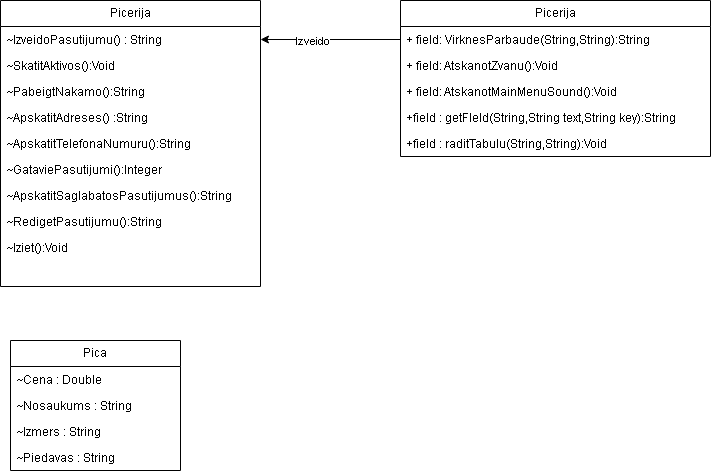

The diagram above was exported from draw.io. Its source (the exported page's mxGraphModel, read from the mxfile embedded in the PNG):
<mxGraphModel dx="1381" dy="824" grid="1" gridSize="10" guides="1" tooltips="1" connect="1" arrows="1" fold="1" page="1" pageScale="1" pageWidth="850" pageHeight="1100" math="0" shadow="0">
  <root>
    <mxCell id="0" />
    <mxCell id="1" parent="0" />
    <mxCell id="seTNjEdX5PWp3XzVgWE1-1" parent="1" style="swimlane;fontStyle=0;childLayout=stackLayout;horizontal=1;startSize=26;fillColor=none;horizontalStack=0;resizeParent=1;resizeParentMax=0;resizeLast=0;collapsible=1;marginBottom=0;whiteSpace=wrap;html=1;" value="Picerija" vertex="1">
      <mxGeometry height="156" width="310" x="470" y="160" as="geometry" />
    </mxCell>
    <mxCell id="seTNjEdX5PWp3XzVgWE1-2" parent="seTNjEdX5PWp3XzVgWE1-1" style="text;strokeColor=none;fillColor=none;align=left;verticalAlign=top;spacingLeft=4;spacingRight=4;overflow=hidden;rotatable=0;points=[[0,0.5],[1,0.5]];portConstraint=eastwest;whiteSpace=wrap;html=1;" value="+ field: VirknesParbaude(String,String):String" vertex="1">
      <mxGeometry height="26" width="310" y="26" as="geometry" />
    </mxCell>
    <mxCell id="seTNjEdX5PWp3XzVgWE1-3" parent="seTNjEdX5PWp3XzVgWE1-1" style="text;strokeColor=none;fillColor=none;align=left;verticalAlign=top;spacingLeft=4;spacingRight=4;overflow=hidden;rotatable=0;points=[[0,0.5],[1,0.5]];portConstraint=eastwest;whiteSpace=wrap;html=1;" value="+ field: AtskanotZvanu():Void" vertex="1">
      <mxGeometry height="26" width="310" y="52" as="geometry" />
    </mxCell>
    <mxCell id="seTNjEdX5PWp3XzVgWE1-4" parent="seTNjEdX5PWp3XzVgWE1-1" style="text;strokeColor=none;fillColor=none;align=left;verticalAlign=top;spacingLeft=4;spacingRight=4;overflow=hidden;rotatable=0;points=[[0,0.5],[1,0.5]];portConstraint=eastwest;whiteSpace=wrap;html=1;" value="+ field: AtskanotMainMenuSound():Void" vertex="1">
      <mxGeometry height="26" width="310" y="78" as="geometry" />
    </mxCell>
    <mxCell id="seTNjEdX5PWp3XzVgWE1-7" parent="seTNjEdX5PWp3XzVgWE1-1" style="text;strokeColor=none;fillColor=none;align=left;verticalAlign=top;spacingLeft=4;spacingRight=4;overflow=hidden;rotatable=0;points=[[0,0.5],[1,0.5]];portConstraint=eastwest;whiteSpace=wrap;html=1;" value="+field : getFIeld(String,String text,String key):String" vertex="1">
      <mxGeometry height="26" width="310" y="104" as="geometry" />
    </mxCell>
    <mxCell id="seTNjEdX5PWp3XzVgWE1-6" parent="seTNjEdX5PWp3XzVgWE1-1" style="text;strokeColor=none;fillColor=none;align=left;verticalAlign=top;spacingLeft=4;spacingRight=4;overflow=hidden;rotatable=0;points=[[0,0.5],[1,0.5]];portConstraint=eastwest;whiteSpace=wrap;html=1;" value="+field : raditTabulu(String,String):Void" vertex="1">
      <mxGeometry height="26" width="310" y="130" as="geometry" />
    </mxCell>
    <mxCell id="seTNjEdX5PWp3XzVgWE1-8" parent="1" style="swimlane;fontStyle=0;childLayout=stackLayout;horizontal=1;startSize=26;fillColor=none;horizontalStack=0;resizeParent=1;resizeParentMax=0;resizeLast=0;collapsible=1;marginBottom=0;whiteSpace=wrap;html=1;" value="Picerija" vertex="1">
      <mxGeometry height="286" width="260" x="70" y="160" as="geometry" />
    </mxCell>
    <mxCell id="seTNjEdX5PWp3XzVgWE1-9" parent="seTNjEdX5PWp3XzVgWE1-8" style="text;strokeColor=none;fillColor=none;align=left;verticalAlign=top;spacingLeft=4;spacingRight=4;overflow=hidden;rotatable=0;points=[[0,0.5],[1,0.5]];portConstraint=eastwest;whiteSpace=wrap;html=1;" value="~IzveidoPasutijumu() : String" vertex="1">
      <mxGeometry height="26" width="260" y="26" as="geometry" />
    </mxCell>
    <mxCell id="seTNjEdX5PWp3XzVgWE1-10" parent="seTNjEdX5PWp3XzVgWE1-8" style="text;strokeColor=none;fillColor=none;align=left;verticalAlign=top;spacingLeft=4;spacingRight=4;overflow=hidden;rotatable=0;points=[[0,0.5],[1,0.5]];portConstraint=eastwest;whiteSpace=wrap;html=1;" value="~SkatitAktivos():Void" vertex="1">
      <mxGeometry height="26" width="260" y="52" as="geometry" />
    </mxCell>
    <mxCell id="seTNjEdX5PWp3XzVgWE1-11" parent="seTNjEdX5PWp3XzVgWE1-8" style="text;strokeColor=none;fillColor=none;align=left;verticalAlign=top;spacingLeft=4;spacingRight=4;overflow=hidden;rotatable=0;points=[[0,0.5],[1,0.5]];portConstraint=eastwest;whiteSpace=wrap;html=1;" value="~PabeigtNakamo():String" vertex="1">
      <mxGeometry height="26" width="260" y="78" as="geometry" />
    </mxCell>
    <mxCell id="seTNjEdX5PWp3XzVgWE1-17" parent="seTNjEdX5PWp3XzVgWE1-8" style="text;strokeColor=none;fillColor=none;align=left;verticalAlign=top;spacingLeft=4;spacingRight=4;overflow=hidden;rotatable=0;points=[[0,0.5],[1,0.5]];portConstraint=eastwest;whiteSpace=wrap;html=1;" value="~ApskatitAdreses() :String" vertex="1">
      <mxGeometry height="26" width="260" y="104" as="geometry" />
    </mxCell>
    <mxCell id="seTNjEdX5PWp3XzVgWE1-16" parent="seTNjEdX5PWp3XzVgWE1-8" style="text;strokeColor=none;fillColor=none;align=left;verticalAlign=top;spacingLeft=4;spacingRight=4;overflow=hidden;rotatable=0;points=[[0,0.5],[1,0.5]];portConstraint=eastwest;whiteSpace=wrap;html=1;" value="~ApskatitTelefonaNumuru():String" vertex="1">
      <mxGeometry height="26" width="260" y="130" as="geometry" />
    </mxCell>
    <mxCell id="seTNjEdX5PWp3XzVgWE1-15" parent="seTNjEdX5PWp3XzVgWE1-8" style="text;strokeColor=none;fillColor=none;align=left;verticalAlign=top;spacingLeft=4;spacingRight=4;overflow=hidden;rotatable=0;points=[[0,0.5],[1,0.5]];portConstraint=eastwest;whiteSpace=wrap;html=1;" value="~GataviePasutijumi():Integer" vertex="1">
      <mxGeometry height="26" width="260" y="156" as="geometry" />
    </mxCell>
    <mxCell id="seTNjEdX5PWp3XzVgWE1-14" parent="seTNjEdX5PWp3XzVgWE1-8" style="text;strokeColor=none;fillColor=none;align=left;verticalAlign=top;spacingLeft=4;spacingRight=4;overflow=hidden;rotatable=0;points=[[0,0.5],[1,0.5]];portConstraint=eastwest;whiteSpace=wrap;html=1;" value="~ApskatitSaglabatosPasutijumus():String" vertex="1">
      <mxGeometry height="26" width="260" y="182" as="geometry" />
    </mxCell>
    <mxCell id="seTNjEdX5PWp3XzVgWE1-18" parent="seTNjEdX5PWp3XzVgWE1-8" style="text;strokeColor=none;fillColor=none;align=left;verticalAlign=top;spacingLeft=4;spacingRight=4;overflow=hidden;rotatable=0;points=[[0,0.5],[1,0.5]];portConstraint=eastwest;whiteSpace=wrap;html=1;" value="~RedigetPasutijumu():String" vertex="1">
      <mxGeometry height="26" width="260" y="208" as="geometry" />
    </mxCell>
    <mxCell id="seTNjEdX5PWp3XzVgWE1-13" parent="seTNjEdX5PWp3XzVgWE1-8" style="text;strokeColor=none;fillColor=none;align=left;verticalAlign=top;spacingLeft=4;spacingRight=4;overflow=hidden;rotatable=0;points=[[0,0.5],[1,0.5]];portConstraint=eastwest;whiteSpace=wrap;html=1;" value="~Iziet():Void" vertex="1">
      <mxGeometry height="26" width="260" y="234" as="geometry" />
    </mxCell>
    <mxCell id="seTNjEdX5PWp3XzVgWE1-12" parent="seTNjEdX5PWp3XzVgWE1-8" style="text;strokeColor=none;fillColor=none;align=left;verticalAlign=top;spacingLeft=4;spacingRight=4;overflow=hidden;rotatable=0;points=[[0,0.5],[1,0.5]];portConstraint=eastwest;whiteSpace=wrap;html=1;" vertex="1">
      <mxGeometry height="26" width="260" y="260" as="geometry" />
    </mxCell>
    <mxCell id="seTNjEdX5PWp3XzVgWE1-19" parent="1" style="swimlane;fontStyle=0;childLayout=stackLayout;horizontal=1;startSize=26;fillColor=none;horizontalStack=0;resizeParent=1;resizeParentMax=0;resizeLast=0;collapsible=1;marginBottom=0;whiteSpace=wrap;html=1;" value="Pica" vertex="1">
      <mxGeometry height="130" width="170" x="80" y="500" as="geometry" />
    </mxCell>
    <mxCell id="seTNjEdX5PWp3XzVgWE1-20" parent="seTNjEdX5PWp3XzVgWE1-19" style="text;strokeColor=none;fillColor=none;align=left;verticalAlign=top;spacingLeft=4;spacingRight=4;overflow=hidden;rotatable=0;points=[[0,0.5],[1,0.5]];portConstraint=eastwest;whiteSpace=wrap;html=1;" value="~Cena : Double" vertex="1">
      <mxGeometry height="26" width="170" y="26" as="geometry" />
    </mxCell>
    <mxCell id="seTNjEdX5PWp3XzVgWE1-21" parent="seTNjEdX5PWp3XzVgWE1-19" style="text;strokeColor=none;fillColor=none;align=left;verticalAlign=top;spacingLeft=4;spacingRight=4;overflow=hidden;rotatable=0;points=[[0,0.5],[1,0.5]];portConstraint=eastwest;whiteSpace=wrap;html=1;" value="~Nosaukums : String" vertex="1">
      <mxGeometry height="26" width="170" y="52" as="geometry" />
    </mxCell>
    <mxCell id="seTNjEdX5PWp3XzVgWE1-22" parent="seTNjEdX5PWp3XzVgWE1-19" style="text;strokeColor=none;fillColor=none;align=left;verticalAlign=top;spacingLeft=4;spacingRight=4;overflow=hidden;rotatable=0;points=[[0,0.5],[1,0.5]];portConstraint=eastwest;whiteSpace=wrap;html=1;" value="~Izmers : String" vertex="1">
      <mxGeometry height="26" width="170" y="78" as="geometry" />
    </mxCell>
    <mxCell id="seTNjEdX5PWp3XzVgWE1-26" parent="seTNjEdX5PWp3XzVgWE1-19" style="text;strokeColor=none;fillColor=none;align=left;verticalAlign=top;spacingLeft=4;spacingRight=4;overflow=hidden;rotatable=0;points=[[0,0.5],[1,0.5]];portConstraint=eastwest;whiteSpace=wrap;html=1;" value="~Piedavas : String" vertex="1">
      <mxGeometry height="26" width="170" y="104" as="geometry" />
    </mxCell>
    <mxCell id="seTNjEdX5PWp3XzVgWE1-27" edge="1" parent="1" source="seTNjEdX5PWp3XzVgWE1-2" style="edgeStyle=orthogonalEdgeStyle;rounded=0;orthogonalLoop=1;jettySize=auto;html=1;entryX=1;entryY=0.5;entryDx=0;entryDy=0;" target="seTNjEdX5PWp3XzVgWE1-9">
      <mxGeometry relative="1" as="geometry" />
    </mxCell>
    <mxCell id="seTNjEdX5PWp3XzVgWE1-28" connectable="0" parent="seTNjEdX5PWp3XzVgWE1-27" style="edgeLabel;html=1;align=center;verticalAlign=middle;resizable=0;points=[];" value="Izveido" vertex="1">
      <mxGeometry relative="1" x="0.2714" y="1" as="geometry">
        <mxPoint as="offset" />
      </mxGeometry>
    </mxCell>
  </root>
</mxGraphModel>